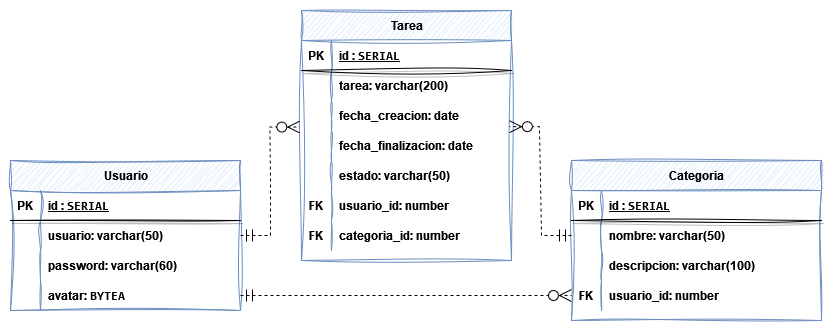

The diagram above was exported from draw.io. Its source (the exported page's mxGraphModel, read from the mxfile embedded in the PNG):
<mxGraphModel dx="1434" dy="754" grid="1" gridSize="10" guides="1" tooltips="1" connect="1" arrows="1" fold="1" page="1" pageScale="1" pageWidth="827" pageHeight="1169" math="0" shadow="0">
  <root>
    <mxCell id="0" />
    <mxCell id="1" parent="0" />
    <mxCell id="mxAaUUgnMO_0URZR99Q_-1" value="Usuario" style="shape=table;startSize=30;container=1;collapsible=1;childLayout=tableLayout;fixedRows=1;rowLines=0;fontStyle=1;align=center;resizeLast=1;html=1;fillColor=#dae8fc;strokeColor=#6c8ebf;sketch=1;curveFitting=1;jiggle=2;shadow=0;rounded=0;" parent="1" vertex="1">
      <mxGeometry x="9" y="160" width="230" height="150" as="geometry">
        <mxRectangle x="40" y="160" width="80" height="30" as="alternateBounds" />
      </mxGeometry>
    </mxCell>
    <mxCell id="mxAaUUgnMO_0URZR99Q_-2" value="" style="shape=tableRow;horizontal=0;startSize=0;swimlaneHead=0;swimlaneBody=0;fillColor=none;collapsible=0;dropTarget=0;points=[[0,0.5],[1,0.5]];portConstraint=eastwest;top=0;left=0;right=0;bottom=1;sketch=1;curveFitting=1;jiggle=2;shadow=1;" parent="mxAaUUgnMO_0URZR99Q_-1" vertex="1">
      <mxGeometry y="30" width="230" height="30" as="geometry" />
    </mxCell>
    <mxCell id="mxAaUUgnMO_0URZR99Q_-3" value="PK" style="shape=partialRectangle;connectable=0;fillColor=none;top=0;left=0;bottom=0;right=0;fontStyle=1;overflow=hidden;whiteSpace=wrap;html=1;sketch=1;curveFitting=1;jiggle=2;shadow=1;" parent="mxAaUUgnMO_0URZR99Q_-2" vertex="1">
      <mxGeometry width="30" height="30" as="geometry">
        <mxRectangle width="30" height="30" as="alternateBounds" />
      </mxGeometry>
    </mxCell>
    <mxCell id="mxAaUUgnMO_0URZR99Q_-4" value="id : &lt;code class=&quot;!whitespace-pre hljs language-sql&quot;&gt;SERIAL &lt;/code&gt;" style="shape=partialRectangle;connectable=0;fillColor=none;top=0;left=0;bottom=0;right=0;align=left;spacingLeft=6;fontStyle=5;overflow=hidden;whiteSpace=wrap;html=1;sketch=1;curveFitting=1;jiggle=2;shadow=1;" parent="mxAaUUgnMO_0URZR99Q_-2" vertex="1">
      <mxGeometry x="30" width="200" height="30" as="geometry">
        <mxRectangle width="200" height="30" as="alternateBounds" />
      </mxGeometry>
    </mxCell>
    <mxCell id="mxAaUUgnMO_0URZR99Q_-5" value="" style="shape=tableRow;horizontal=0;startSize=0;swimlaneHead=0;swimlaneBody=0;fillColor=none;collapsible=0;dropTarget=0;points=[[0,0.5],[1,0.5]];portConstraint=eastwest;top=0;left=0;right=0;bottom=0;sketch=1;curveFitting=1;jiggle=2;shadow=1;" parent="mxAaUUgnMO_0URZR99Q_-1" vertex="1">
      <mxGeometry y="60" width="230" height="30" as="geometry" />
    </mxCell>
    <mxCell id="mxAaUUgnMO_0URZR99Q_-6" value="" style="shape=partialRectangle;connectable=0;fillColor=none;top=0;left=0;bottom=0;right=0;editable=1;overflow=hidden;whiteSpace=wrap;html=1;sketch=1;curveFitting=1;jiggle=2;shadow=1;" parent="mxAaUUgnMO_0URZR99Q_-5" vertex="1">
      <mxGeometry width="30" height="30" as="geometry">
        <mxRectangle width="30" height="30" as="alternateBounds" />
      </mxGeometry>
    </mxCell>
    <mxCell id="mxAaUUgnMO_0URZR99Q_-7" value="usuario: varchar(50)" style="shape=partialRectangle;connectable=0;fillColor=none;top=0;left=0;bottom=0;right=0;align=left;spacingLeft=6;overflow=hidden;whiteSpace=wrap;html=1;fontStyle=1;sketch=1;curveFitting=1;jiggle=2;shadow=1;" parent="mxAaUUgnMO_0URZR99Q_-5" vertex="1">
      <mxGeometry x="30" width="200" height="30" as="geometry">
        <mxRectangle width="200" height="30" as="alternateBounds" />
      </mxGeometry>
    </mxCell>
    <mxCell id="mxAaUUgnMO_0URZR99Q_-8" value="" style="shape=tableRow;horizontal=0;startSize=0;swimlaneHead=0;swimlaneBody=0;fillColor=none;collapsible=0;dropTarget=0;points=[[0,0.5],[1,0.5]];portConstraint=eastwest;top=0;left=0;right=0;bottom=0;sketch=1;curveFitting=1;jiggle=2;shadow=1;" parent="mxAaUUgnMO_0URZR99Q_-1" vertex="1">
      <mxGeometry y="90" width="230" height="30" as="geometry" />
    </mxCell>
    <mxCell id="mxAaUUgnMO_0URZR99Q_-9" value="" style="shape=partialRectangle;connectable=0;fillColor=none;top=0;left=0;bottom=0;right=0;editable=1;overflow=hidden;whiteSpace=wrap;html=1;sketch=1;curveFitting=1;jiggle=2;shadow=1;" parent="mxAaUUgnMO_0URZR99Q_-8" vertex="1">
      <mxGeometry width="30" height="30" as="geometry">
        <mxRectangle width="30" height="30" as="alternateBounds" />
      </mxGeometry>
    </mxCell>
    <mxCell id="mxAaUUgnMO_0URZR99Q_-10" value="password: varchar(60)" style="shape=partialRectangle;connectable=0;fillColor=none;top=0;left=0;bottom=0;right=0;align=left;spacingLeft=6;overflow=hidden;whiteSpace=wrap;html=1;fontStyle=1;sketch=1;curveFitting=1;jiggle=2;shadow=1;" parent="mxAaUUgnMO_0URZR99Q_-8" vertex="1">
      <mxGeometry x="30" width="200" height="30" as="geometry">
        <mxRectangle width="200" height="30" as="alternateBounds" />
      </mxGeometry>
    </mxCell>
    <mxCell id="iGe2DXIXJzw48nNm_CVL-1" value="" style="shape=tableRow;horizontal=0;startSize=0;swimlaneHead=0;swimlaneBody=0;fillColor=none;collapsible=0;dropTarget=0;points=[[0,0.5],[1,0.5]];portConstraint=eastwest;top=0;left=0;right=0;bottom=0;sketch=1;curveFitting=1;jiggle=2;shadow=1;" parent="mxAaUUgnMO_0URZR99Q_-1" vertex="1">
      <mxGeometry y="120" width="230" height="30" as="geometry" />
    </mxCell>
    <mxCell id="iGe2DXIXJzw48nNm_CVL-2" value="" style="shape=partialRectangle;connectable=0;fillColor=none;top=0;left=0;bottom=0;right=0;editable=1;overflow=hidden;whiteSpace=wrap;html=1;sketch=1;curveFitting=1;jiggle=2;shadow=1;" parent="iGe2DXIXJzw48nNm_CVL-1" vertex="1">
      <mxGeometry width="30" height="30" as="geometry">
        <mxRectangle width="30" height="30" as="alternateBounds" />
      </mxGeometry>
    </mxCell>
    <mxCell id="iGe2DXIXJzw48nNm_CVL-3" value="avatar: &lt;code class=&quot;!whitespace-pre hljs language-sql&quot;&gt;BYTEA&lt;/code&gt;" style="shape=partialRectangle;connectable=0;fillColor=none;top=0;left=0;bottom=0;right=0;align=left;spacingLeft=6;overflow=hidden;whiteSpace=wrap;html=1;fontStyle=1;sketch=1;curveFitting=1;jiggle=2;shadow=1;" parent="iGe2DXIXJzw48nNm_CVL-1" vertex="1">
      <mxGeometry x="30" width="200" height="30" as="geometry">
        <mxRectangle width="200" height="30" as="alternateBounds" />
      </mxGeometry>
    </mxCell>
    <mxCell id="mxAaUUgnMO_0URZR99Q_-50" value="Categoria" style="shape=table;startSize=30;container=1;collapsible=1;childLayout=tableLayout;fixedRows=1;rowLines=0;fontStyle=1;align=center;resizeLast=1;html=1;fillColor=#dae8fc;strokeColor=#6c8ebf;sketch=1;curveFitting=1;jiggle=2;shadow=0;rounded=0;" parent="1" vertex="1">
      <mxGeometry x="570" y="160" width="250" height="160" as="geometry">
        <mxRectangle x="40" y="160" width="80" height="30" as="alternateBounds" />
      </mxGeometry>
    </mxCell>
    <mxCell id="mxAaUUgnMO_0URZR99Q_-51" value="" style="shape=tableRow;horizontal=0;startSize=0;swimlaneHead=0;swimlaneBody=0;fillColor=none;collapsible=0;dropTarget=0;points=[[0,0.5],[1,0.5]];portConstraint=eastwest;top=0;left=0;right=0;bottom=1;sketch=1;curveFitting=1;jiggle=2;shadow=1;" parent="mxAaUUgnMO_0URZR99Q_-50" vertex="1">
      <mxGeometry y="30" width="250" height="30" as="geometry" />
    </mxCell>
    <mxCell id="mxAaUUgnMO_0URZR99Q_-52" value="PK" style="shape=partialRectangle;connectable=0;fillColor=none;top=0;left=0;bottom=0;right=0;fontStyle=1;overflow=hidden;whiteSpace=wrap;html=1;sketch=1;curveFitting=1;jiggle=2;shadow=1;" parent="mxAaUUgnMO_0URZR99Q_-51" vertex="1">
      <mxGeometry width="30" height="30" as="geometry">
        <mxRectangle width="30" height="30" as="alternateBounds" />
      </mxGeometry>
    </mxCell>
    <mxCell id="mxAaUUgnMO_0URZR99Q_-53" value="id : &lt;code class=&quot;!whitespace-pre hljs language-sql&quot;&gt;SERIAL &lt;/code&gt;" style="shape=partialRectangle;connectable=0;fillColor=none;top=0;left=0;bottom=0;right=0;align=left;spacingLeft=6;fontStyle=5;overflow=hidden;whiteSpace=wrap;html=1;sketch=1;curveFitting=1;jiggle=2;shadow=1;" parent="mxAaUUgnMO_0URZR99Q_-51" vertex="1">
      <mxGeometry x="30" width="220" height="30" as="geometry">
        <mxRectangle width="220" height="30" as="alternateBounds" />
      </mxGeometry>
    </mxCell>
    <mxCell id="mxAaUUgnMO_0URZR99Q_-54" value="" style="shape=tableRow;horizontal=0;startSize=0;swimlaneHead=0;swimlaneBody=0;fillColor=none;collapsible=0;dropTarget=0;points=[[0,0.5],[1,0.5]];portConstraint=eastwest;top=0;left=0;right=0;bottom=0;sketch=1;curveFitting=1;jiggle=2;shadow=1;" parent="mxAaUUgnMO_0URZR99Q_-50" vertex="1">
      <mxGeometry y="60" width="250" height="30" as="geometry" />
    </mxCell>
    <mxCell id="mxAaUUgnMO_0URZR99Q_-55" value="" style="shape=partialRectangle;connectable=0;fillColor=none;top=0;left=0;bottom=0;right=0;editable=1;overflow=hidden;whiteSpace=wrap;html=1;sketch=1;curveFitting=1;jiggle=2;shadow=1;" parent="mxAaUUgnMO_0URZR99Q_-54" vertex="1">
      <mxGeometry width="30" height="30" as="geometry">
        <mxRectangle width="30" height="30" as="alternateBounds" />
      </mxGeometry>
    </mxCell>
    <mxCell id="mxAaUUgnMO_0URZR99Q_-56" value="nombre: varchar(50)" style="shape=partialRectangle;connectable=0;fillColor=none;top=0;left=0;bottom=0;right=0;align=left;spacingLeft=6;overflow=hidden;whiteSpace=wrap;html=1;fontStyle=1;sketch=1;curveFitting=1;jiggle=2;shadow=1;" parent="mxAaUUgnMO_0URZR99Q_-54" vertex="1">
      <mxGeometry x="30" width="220" height="30" as="geometry">
        <mxRectangle width="220" height="30" as="alternateBounds" />
      </mxGeometry>
    </mxCell>
    <mxCell id="mxAaUUgnMO_0URZR99Q_-57" value="" style="shape=tableRow;horizontal=0;startSize=0;swimlaneHead=0;swimlaneBody=0;fillColor=none;collapsible=0;dropTarget=0;points=[[0,0.5],[1,0.5]];portConstraint=eastwest;top=0;left=0;right=0;bottom=0;sketch=1;curveFitting=1;jiggle=2;shadow=1;" parent="mxAaUUgnMO_0URZR99Q_-50" vertex="1">
      <mxGeometry y="90" width="250" height="30" as="geometry" />
    </mxCell>
    <mxCell id="mxAaUUgnMO_0URZR99Q_-58" value="" style="shape=partialRectangle;connectable=0;fillColor=none;top=0;left=0;bottom=0;right=0;editable=1;overflow=hidden;whiteSpace=wrap;html=1;sketch=1;curveFitting=1;jiggle=2;shadow=1;" parent="mxAaUUgnMO_0URZR99Q_-57" vertex="1">
      <mxGeometry width="30" height="30" as="geometry">
        <mxRectangle width="30" height="30" as="alternateBounds" />
      </mxGeometry>
    </mxCell>
    <mxCell id="mxAaUUgnMO_0URZR99Q_-59" value="&lt;div&gt;descripcion: varchar(100)&lt;/div&gt;" style="shape=partialRectangle;connectable=0;fillColor=none;top=0;left=0;bottom=0;right=0;align=left;spacingLeft=6;overflow=hidden;whiteSpace=wrap;html=1;fontStyle=1;sketch=1;curveFitting=1;jiggle=2;shadow=1;" parent="mxAaUUgnMO_0URZR99Q_-57" vertex="1">
      <mxGeometry x="30" width="220" height="30" as="geometry">
        <mxRectangle width="220" height="30" as="alternateBounds" />
      </mxGeometry>
    </mxCell>
    <mxCell id="9aKzIuMPTB8Byzhu8CwB-6" value="" style="shape=tableRow;horizontal=0;startSize=0;swimlaneHead=0;swimlaneBody=0;fillColor=none;collapsible=0;dropTarget=0;points=[[0,0.5],[1,0.5]];portConstraint=eastwest;top=0;left=0;right=0;bottom=0;sketch=1;curveFitting=1;jiggle=2;shadow=1;" parent="mxAaUUgnMO_0URZR99Q_-50" vertex="1">
      <mxGeometry y="120" width="250" height="30" as="geometry" />
    </mxCell>
    <mxCell id="9aKzIuMPTB8Byzhu8CwB-7" value="&lt;b&gt;FK&lt;/b&gt;" style="shape=partialRectangle;connectable=0;fillColor=none;top=0;left=0;bottom=0;right=0;editable=1;overflow=hidden;whiteSpace=wrap;html=1;sketch=1;curveFitting=1;jiggle=2;shadow=1;" parent="9aKzIuMPTB8Byzhu8CwB-6" vertex="1">
      <mxGeometry width="30" height="30" as="geometry">
        <mxRectangle width="30" height="30" as="alternateBounds" />
      </mxGeometry>
    </mxCell>
    <mxCell id="9aKzIuMPTB8Byzhu8CwB-8" value="&lt;div&gt;usuario_id: number&lt;/div&gt;" style="shape=partialRectangle;connectable=0;fillColor=none;top=0;left=0;bottom=0;right=0;align=left;spacingLeft=6;overflow=hidden;whiteSpace=wrap;html=1;fontStyle=1;sketch=1;curveFitting=1;jiggle=2;shadow=1;" parent="9aKzIuMPTB8Byzhu8CwB-6" vertex="1">
      <mxGeometry x="30" width="220" height="30" as="geometry">
        <mxRectangle width="220" height="30" as="alternateBounds" />
      </mxGeometry>
    </mxCell>
    <mxCell id="mxAaUUgnMO_0URZR99Q_-60" value="Tarea" style="shape=table;startSize=30;container=1;collapsible=1;childLayout=tableLayout;fixedRows=1;rowLines=0;fontStyle=1;align=center;resizeLast=1;html=1;fillColor=#dae8fc;strokeColor=#6c8ebf;sketch=1;curveFitting=1;jiggle=2;shadow=0;rounded=0;" parent="1" vertex="1">
      <mxGeometry x="300" y="10" width="210" height="250" as="geometry">
        <mxRectangle x="40" y="160" width="80" height="30" as="alternateBounds" />
      </mxGeometry>
    </mxCell>
    <mxCell id="mxAaUUgnMO_0URZR99Q_-61" value="" style="shape=tableRow;horizontal=0;startSize=0;swimlaneHead=0;swimlaneBody=0;fillColor=none;collapsible=0;dropTarget=0;points=[[0,0.5],[1,0.5]];portConstraint=eastwest;top=0;left=0;right=0;bottom=1;sketch=1;curveFitting=1;jiggle=2;shadow=1;" parent="mxAaUUgnMO_0URZR99Q_-60" vertex="1">
      <mxGeometry y="30" width="210" height="30" as="geometry" />
    </mxCell>
    <mxCell id="mxAaUUgnMO_0URZR99Q_-62" value="PK" style="shape=partialRectangle;connectable=0;fillColor=none;top=0;left=0;bottom=0;right=0;fontStyle=1;overflow=hidden;whiteSpace=wrap;html=1;sketch=1;curveFitting=1;jiggle=2;shadow=1;" parent="mxAaUUgnMO_0URZR99Q_-61" vertex="1">
      <mxGeometry width="30" height="30" as="geometry">
        <mxRectangle width="30" height="30" as="alternateBounds" />
      </mxGeometry>
    </mxCell>
    <mxCell id="mxAaUUgnMO_0URZR99Q_-63" value="id : &lt;code class=&quot;!whitespace-pre hljs language-sql&quot;&gt;SERIAL &lt;/code&gt;" style="shape=partialRectangle;connectable=0;fillColor=none;top=0;left=0;bottom=0;right=0;align=left;spacingLeft=6;fontStyle=5;overflow=hidden;whiteSpace=wrap;html=1;sketch=1;curveFitting=1;jiggle=2;shadow=1;" parent="mxAaUUgnMO_0URZR99Q_-61" vertex="1">
      <mxGeometry x="30" width="180" height="30" as="geometry">
        <mxRectangle width="180" height="30" as="alternateBounds" />
      </mxGeometry>
    </mxCell>
    <mxCell id="mxAaUUgnMO_0URZR99Q_-64" value="" style="shape=tableRow;horizontal=0;startSize=0;swimlaneHead=0;swimlaneBody=0;fillColor=none;collapsible=0;dropTarget=0;points=[[0,0.5],[1,0.5]];portConstraint=eastwest;top=0;left=0;right=0;bottom=0;sketch=1;curveFitting=1;jiggle=2;shadow=1;" parent="mxAaUUgnMO_0URZR99Q_-60" vertex="1">
      <mxGeometry y="60" width="210" height="30" as="geometry" />
    </mxCell>
    <mxCell id="mxAaUUgnMO_0URZR99Q_-65" value="" style="shape=partialRectangle;connectable=0;fillColor=none;top=0;left=0;bottom=0;right=0;editable=1;overflow=hidden;whiteSpace=wrap;html=1;sketch=1;curveFitting=1;jiggle=2;shadow=1;" parent="mxAaUUgnMO_0URZR99Q_-64" vertex="1">
      <mxGeometry width="30" height="30" as="geometry">
        <mxRectangle width="30" height="30" as="alternateBounds" />
      </mxGeometry>
    </mxCell>
    <mxCell id="mxAaUUgnMO_0URZR99Q_-66" value="tarea: varchar(200)" style="shape=partialRectangle;connectable=0;fillColor=none;top=0;left=0;bottom=0;right=0;align=left;spacingLeft=6;overflow=hidden;whiteSpace=wrap;html=1;fontStyle=1;sketch=1;curveFitting=1;jiggle=2;shadow=1;" parent="mxAaUUgnMO_0URZR99Q_-64" vertex="1">
      <mxGeometry x="30" width="180" height="30" as="geometry">
        <mxRectangle width="180" height="30" as="alternateBounds" />
      </mxGeometry>
    </mxCell>
    <mxCell id="mxAaUUgnMO_0URZR99Q_-67" value="" style="shape=tableRow;horizontal=0;startSize=0;swimlaneHead=0;swimlaneBody=0;fillColor=none;collapsible=0;dropTarget=0;points=[[0,0.5],[1,0.5]];portConstraint=eastwest;top=0;left=0;right=0;bottom=0;sketch=1;curveFitting=1;jiggle=2;shadow=1;" parent="mxAaUUgnMO_0URZR99Q_-60" vertex="1">
      <mxGeometry y="90" width="210" height="30" as="geometry" />
    </mxCell>
    <mxCell id="mxAaUUgnMO_0URZR99Q_-68" value="" style="shape=partialRectangle;connectable=0;fillColor=none;top=0;left=0;bottom=0;right=0;editable=1;overflow=hidden;whiteSpace=wrap;html=1;sketch=1;curveFitting=1;jiggle=2;shadow=1;" parent="mxAaUUgnMO_0URZR99Q_-67" vertex="1">
      <mxGeometry width="30" height="30" as="geometry">
        <mxRectangle width="30" height="30" as="alternateBounds" />
      </mxGeometry>
    </mxCell>
    <mxCell id="mxAaUUgnMO_0URZR99Q_-69" value="fecha_creacion: date" style="shape=partialRectangle;connectable=0;fillColor=none;top=0;left=0;bottom=0;right=0;align=left;spacingLeft=6;overflow=hidden;whiteSpace=wrap;html=1;fontStyle=1;sketch=1;curveFitting=1;jiggle=2;shadow=1;" parent="mxAaUUgnMO_0URZR99Q_-67" vertex="1">
      <mxGeometry x="30" width="180" height="30" as="geometry">
        <mxRectangle width="180" height="30" as="alternateBounds" />
      </mxGeometry>
    </mxCell>
    <mxCell id="mxAaUUgnMO_0URZR99Q_-70" value="" style="shape=tableRow;horizontal=0;startSize=0;swimlaneHead=0;swimlaneBody=0;fillColor=none;collapsible=0;dropTarget=0;points=[[0,0.5],[1,0.5]];portConstraint=eastwest;top=0;left=0;right=0;bottom=0;sketch=1;curveFitting=1;jiggle=2;shadow=1;" parent="mxAaUUgnMO_0URZR99Q_-60" vertex="1">
      <mxGeometry y="120" width="210" height="30" as="geometry" />
    </mxCell>
    <mxCell id="mxAaUUgnMO_0URZR99Q_-71" value="" style="shape=partialRectangle;connectable=0;fillColor=none;top=0;left=0;bottom=0;right=0;editable=1;overflow=hidden;whiteSpace=wrap;html=1;sketch=1;curveFitting=1;jiggle=2;shadow=1;" parent="mxAaUUgnMO_0URZR99Q_-70" vertex="1">
      <mxGeometry width="30" height="30" as="geometry">
        <mxRectangle width="30" height="30" as="alternateBounds" />
      </mxGeometry>
    </mxCell>
    <mxCell id="mxAaUUgnMO_0URZR99Q_-72" value="fecha_finalizacion: date" style="shape=partialRectangle;connectable=0;fillColor=none;top=0;left=0;bottom=0;right=0;align=left;spacingLeft=6;overflow=hidden;whiteSpace=wrap;html=1;fontStyle=1;sketch=1;curveFitting=1;jiggle=2;shadow=1;" parent="mxAaUUgnMO_0URZR99Q_-70" vertex="1">
      <mxGeometry x="30" width="180" height="30" as="geometry">
        <mxRectangle width="180" height="30" as="alternateBounds" />
      </mxGeometry>
    </mxCell>
    <mxCell id="mxAaUUgnMO_0URZR99Q_-73" value="" style="shape=tableRow;horizontal=0;startSize=0;swimlaneHead=0;swimlaneBody=0;fillColor=none;collapsible=0;dropTarget=0;points=[[0,0.5],[1,0.5]];portConstraint=eastwest;top=0;left=0;right=0;bottom=0;sketch=1;curveFitting=1;jiggle=2;shadow=1;" parent="mxAaUUgnMO_0URZR99Q_-60" vertex="1">
      <mxGeometry y="150" width="210" height="30" as="geometry" />
    </mxCell>
    <mxCell id="mxAaUUgnMO_0URZR99Q_-74" value="" style="shape=partialRectangle;connectable=0;fillColor=none;top=0;left=0;bottom=0;right=0;editable=1;overflow=hidden;whiteSpace=wrap;html=1;sketch=1;curveFitting=1;jiggle=2;shadow=1;" parent="mxAaUUgnMO_0URZR99Q_-73" vertex="1">
      <mxGeometry width="30" height="30" as="geometry">
        <mxRectangle width="30" height="30" as="alternateBounds" />
      </mxGeometry>
    </mxCell>
    <mxCell id="mxAaUUgnMO_0URZR99Q_-75" value="estado: varchar(50)" style="shape=partialRectangle;connectable=0;fillColor=none;top=0;left=0;bottom=0;right=0;align=left;spacingLeft=6;overflow=hidden;whiteSpace=wrap;html=1;fontStyle=1;sketch=1;curveFitting=1;jiggle=2;shadow=1;" parent="mxAaUUgnMO_0URZR99Q_-73" vertex="1">
      <mxGeometry x="30" width="180" height="30" as="geometry">
        <mxRectangle width="180" height="30" as="alternateBounds" />
      </mxGeometry>
    </mxCell>
    <mxCell id="mxAaUUgnMO_0URZR99Q_-82" value="" style="shape=tableRow;horizontal=0;startSize=0;swimlaneHead=0;swimlaneBody=0;fillColor=none;collapsible=0;dropTarget=0;points=[[0,0.5],[1,0.5]];portConstraint=eastwest;top=0;left=0;right=0;bottom=0;sketch=1;curveFitting=1;jiggle=2;shadow=1;" parent="mxAaUUgnMO_0URZR99Q_-60" vertex="1">
      <mxGeometry y="180" width="210" height="30" as="geometry" />
    </mxCell>
    <mxCell id="mxAaUUgnMO_0URZR99Q_-83" value="&lt;b&gt;FK&lt;/b&gt;" style="shape=partialRectangle;connectable=0;fillColor=none;top=0;left=0;bottom=0;right=0;editable=1;overflow=hidden;whiteSpace=wrap;html=1;sketch=1;curveFitting=1;jiggle=2;shadow=1;" parent="mxAaUUgnMO_0URZR99Q_-82" vertex="1">
      <mxGeometry width="30" height="30" as="geometry">
        <mxRectangle width="30" height="30" as="alternateBounds" />
      </mxGeometry>
    </mxCell>
    <mxCell id="mxAaUUgnMO_0URZR99Q_-84" value="&lt;div&gt;usuario_id: number&lt;/div&gt;" style="shape=partialRectangle;connectable=0;fillColor=none;top=0;left=0;bottom=0;right=0;align=left;spacingLeft=6;overflow=hidden;whiteSpace=wrap;html=1;fontStyle=1;sketch=1;curveFitting=1;jiggle=2;shadow=1;" parent="mxAaUUgnMO_0URZR99Q_-82" vertex="1">
      <mxGeometry x="30" width="180" height="30" as="geometry">
        <mxRectangle width="180" height="30" as="alternateBounds" />
      </mxGeometry>
    </mxCell>
    <mxCell id="mxAaUUgnMO_0URZR99Q_-85" value="" style="shape=tableRow;horizontal=0;startSize=0;swimlaneHead=0;swimlaneBody=0;fillColor=none;collapsible=0;dropTarget=0;points=[[0,0.5],[1,0.5]];portConstraint=eastwest;top=0;left=0;right=0;bottom=0;sketch=1;curveFitting=1;jiggle=2;shadow=1;" parent="mxAaUUgnMO_0URZR99Q_-60" vertex="1">
      <mxGeometry y="210" width="210" height="30" as="geometry" />
    </mxCell>
    <mxCell id="mxAaUUgnMO_0URZR99Q_-86" value="&lt;b&gt;FK&lt;/b&gt;" style="shape=partialRectangle;connectable=0;fillColor=none;top=0;left=0;bottom=0;right=0;editable=1;overflow=hidden;whiteSpace=wrap;html=1;sketch=1;curveFitting=1;jiggle=2;shadow=1;" parent="mxAaUUgnMO_0URZR99Q_-85" vertex="1">
      <mxGeometry width="30" height="30" as="geometry">
        <mxRectangle width="30" height="30" as="alternateBounds" />
      </mxGeometry>
    </mxCell>
    <mxCell id="mxAaUUgnMO_0URZR99Q_-87" value="categoria_id: number" style="shape=partialRectangle;connectable=0;fillColor=none;top=0;left=0;bottom=0;right=0;align=left;spacingLeft=6;overflow=hidden;whiteSpace=wrap;html=1;fontStyle=1;sketch=1;curveFitting=1;jiggle=2;shadow=1;" parent="mxAaUUgnMO_0URZR99Q_-85" vertex="1">
      <mxGeometry x="30" width="180" height="30" as="geometry">
        <mxRectangle width="180" height="30" as="alternateBounds" />
      </mxGeometry>
    </mxCell>
    <mxCell id="mxAaUUgnMO_0URZR99Q_-89" value="" style="edgeStyle=entityRelationEdgeStyle;fontSize=12;html=1;endArrow=ERzeroToMany;startArrow=ERmandOne;rounded=0;entryX=-0.008;entryY=0.885;entryDx=0;entryDy=0;entryPerimeter=0;endSize=10;startSize=10;dashed=1;" parent="1" source="mxAaUUgnMO_0URZR99Q_-5" target="mxAaUUgnMO_0URZR99Q_-67" edge="1">
      <mxGeometry width="100" height="100" relative="1" as="geometry">
        <mxPoint x="230" y="236" as="sourcePoint" />
        <mxPoint x="287.66" y="275.7" as="targetPoint" />
        <Array as="points">
          <mxPoint x="77.66" y="380.7" />
          <mxPoint x="147.66" y="400.7" />
          <mxPoint x="137.66" y="400.7" />
        </Array>
      </mxGeometry>
    </mxCell>
    <mxCell id="mxAaUUgnMO_0URZR99Q_-90" value="" style="edgeStyle=entityRelationEdgeStyle;fontSize=12;html=1;endArrow=ERzeroToMany;startArrow=ERmandOne;rounded=0;entryX=0.99;entryY=0.872;entryDx=0;entryDy=0;entryPerimeter=0;endSize=10;startSize=10;dashed=1;exitX=0;exitY=0.5;exitDx=0;exitDy=0;" parent="1" source="mxAaUUgnMO_0URZR99Q_-54" target="mxAaUUgnMO_0URZR99Q_-67" edge="1">
      <mxGeometry width="100" height="100" relative="1" as="geometry">
        <mxPoint x="550" y="480" as="sourcePoint" />
        <mxPoint x="670" y="350" as="targetPoint" />
        <Array as="points">
          <mxPoint x="459.65999999999997" y="494.7" />
          <mxPoint x="529.66" y="514.7" />
          <mxPoint x="519.66" y="514.7" />
        </Array>
      </mxGeometry>
    </mxCell>
    <mxCell id="8__Z9ba5Tyz1BGzK_vf--6" value="" style="edgeStyle=entityRelationEdgeStyle;fontSize=12;html=1;endArrow=ERzeroToMany;startArrow=ERmandOne;rounded=0;endSize=10;startSize=10;dashed=1;entryX=0;entryY=0.5;entryDx=0;entryDy=0;" edge="1" parent="1" source="iGe2DXIXJzw48nNm_CVL-1" target="9aKzIuMPTB8Byzhu8CwB-6">
      <mxGeometry width="100" height="100" relative="1" as="geometry">
        <mxPoint x="150" y="491" as="sourcePoint" />
        <mxPoint x="490" y="320" as="targetPoint" />
        <Array as="points">
          <mxPoint x="546" y="665" />
          <mxPoint x="223.66" y="635.7" />
          <mxPoint x="293.65999999999997" y="655.7" />
          <mxPoint x="416" y="655" />
          <mxPoint x="283.65999999999997" y="655.7" />
        </Array>
      </mxGeometry>
    </mxCell>
  </root>
</mxGraphModel>